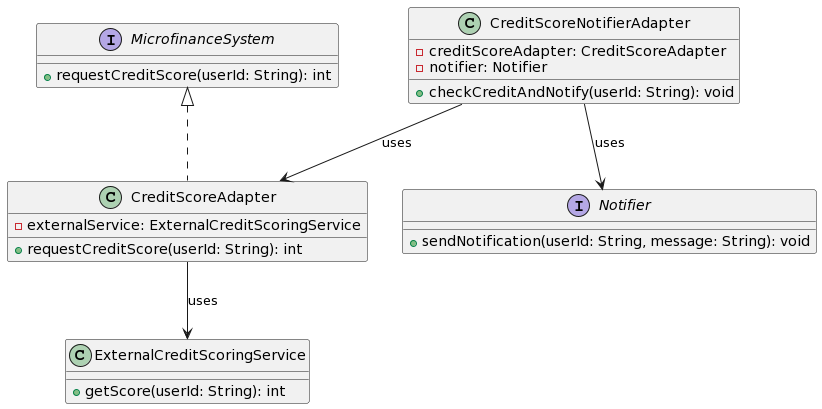

The diagram above was rendered by PlantUML. Its source (embedded in the PNG):
@startuml
interface MicrofinanceSystem {
  + requestCreditScore(userId: String): int
}

interface Notifier {
  + sendNotification(userId: String, message: String): void
}

class ExternalCreditScoringService {
  + getScore(userId: String): int
}

class CreditScoreAdapter {
  - externalService: ExternalCreditScoringService

  + requestCreditScore(userId: String): int
}

class CreditScoreNotifierAdapter {
  - creditScoreAdapter: CreditScoreAdapter
  - notifier: Notifier

  + checkCreditAndNotify(userId: String): void
}

MicrofinanceSystem <|.. CreditScoreAdapter
CreditScoreAdapter --> ExternalCreditScoringService : uses
CreditScoreNotifierAdapter --> CreditScoreAdapter : uses
CreditScoreNotifierAdapter --> Notifier : uses
@enduml